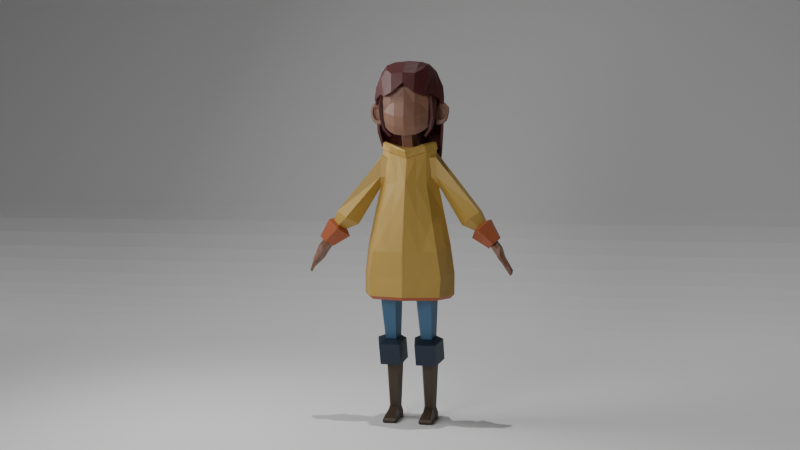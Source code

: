 # Source: girl_low_poly.blend  (saved by Blender 4.3.34; exported with 4.5.12 LTS)
import bpy
from mathutils import Matrix  # noqa: F401  (used for matrix-valued properties, if any)

bpy.ops.wm.read_factory_settings(use_empty=True)
scene = bpy.context.scene
scene.name = 'Scene'

# ---- collections
col_collection = bpy.data.collections.new('Collection'); scene.collection.children.link(col_collection)
col_references = bpy.data.collections.new('References'); scene.collection.children.link(col_references)

# ---- materials (node trees are filled in below, after node groups)
mat_material = bpy.data.materials.new('Material')
mat_material.alpha_threshold = 0.0
mat_material.roughness = 0.5
mat_material.line_color = (0.0, 0.0, 0.0, 1.0)
mat_material_002 = bpy.data.materials.new('Material.002')
mat_material_003 = bpy.data.materials.new('Material.003')
mat_material_004 = bpy.data.materials.new('Material.004')
mat_skin = bpy.data.materials.new('skin')
mat_boots = bpy.data.materials.new('boots')
mat_material_001 = bpy.data.materials.new('Material.001')
mat_hair = bpy.data.materials.new('Hair')

# ---- material node trees
mat_material.use_nodes = True; mat_material.node_tree.nodes.clear()
_N = mat_material.node_tree.nodes; _L = mat_material.node_tree.links
n0 = _N.new('ShaderNodeOutputMaterial'); n0.name = 'Material Output'; n0.location = (300, 300)
n1 = _N.new('ShaderNodeBsdfPrincipled'); n1.name = 'Principled BSDF'; n1.location = (10, 300)
n1.inputs[0].default_value = (0.4851, 0.3095, 0.07227, 1.0)
n1.inputs[3].default_value = 1.45
_L.new(n1.outputs[0], n0.inputs[0])
n0.is_active_output = True
mat_material_002.use_nodes = True; mat_material_002.node_tree.nodes.clear()
_N = mat_material_002.node_tree.nodes; _L = mat_material_002.node_tree.links
n0 = _N.new('ShaderNodeBsdfPrincipled'); n0.name = 'Principled BSDF'; n0.location = (10, 300)
n0.inputs[0].default_value = (0.3813, 0.09531, 0.0331, 1.0)
n1 = _N.new('ShaderNodeOutputMaterial'); n1.name = 'Material Output'; n1.location = (300, 300)
_L.new(n0.outputs[0], n1.inputs[0])
n1.is_active_output = True
mat_material_003.use_nodes = True; mat_material_003.node_tree.nodes.clear()
_N = mat_material_003.node_tree.nodes; _L = mat_material_003.node_tree.links
n0 = _N.new('ShaderNodeBsdfPrincipled'); n0.name = 'Principled BSDF'; n0.location = (10, 300)
n0.inputs[0].default_value = (0.04666, 0.1301, 0.2384, 1.0)
n1 = _N.new('ShaderNodeOutputMaterial'); n1.name = 'Material Output'; n1.location = (300, 300)
_L.new(n0.outputs[0], n1.inputs[0])
n1.is_active_output = True
mat_material_004.use_nodes = True; mat_material_004.node_tree.nodes.clear()
_N = mat_material_004.node_tree.nodes; _L = mat_material_004.node_tree.links
n0 = _N.new('ShaderNodeBsdfPrincipled'); n0.name = 'Principled BSDF'; n0.location = (10, 300)
n0.inputs[0].default_value = (0.006995, 0.02029, 0.04374, 1.0)
n1 = _N.new('ShaderNodeOutputMaterial'); n1.name = 'Material Output'; n1.location = (300, 300)
_L.new(n0.outputs[0], n1.inputs[0])
n1.is_active_output = True
mat_skin.use_nodes = True; mat_skin.node_tree.nodes.clear()
_N = mat_skin.node_tree.nodes; _L = mat_skin.node_tree.links
n0 = _N.new('ShaderNodeBsdfPrincipled'); n0.name = 'Principled BSDF'; n0.location = (10, 300)
n0.inputs[0].default_value = (0.2195, 0.107, 0.06663, 0.0)
n1 = _N.new('ShaderNodeOutputMaterial'); n1.name = 'Material Output'; n1.location = (300, 300)
_L.new(n0.outputs[0], n1.inputs[0])
n1.is_active_output = True
mat_boots.use_nodes = True; mat_boots.node_tree.nodes.clear()
_N = mat_boots.node_tree.nodes; _L = mat_boots.node_tree.links
n0 = _N.new('ShaderNodeBsdfPrincipled'); n0.name = 'Principled BSDF'; n0.location = (10, 300)
n0.inputs[0].default_value = (0.06848, 0.04374, 0.02416, 1.0)
n1 = _N.new('ShaderNodeOutputMaterial'); n1.name = 'Material Output'; n1.location = (300, 300)
_L.new(n0.outputs[0], n1.inputs[0])
n1.is_active_output = True
mat_material_001.use_nodes = True; mat_material_001.node_tree.nodes.clear()
_N = mat_material_001.node_tree.nodes; _L = mat_material_001.node_tree.links
n0 = _N.new('ShaderNodeBsdfPrincipled'); n0.name = 'Principled BSDF'; n0.location = (10, 300)
n1 = _N.new('ShaderNodeOutputMaterial'); n1.name = 'Material Output'; n1.location = (300, 300)
_L.new(n0.outputs[0], n1.inputs[0])
n1.is_active_output = True
mat_hair.use_nodes = True; mat_hair.node_tree.nodes.clear()
_N = mat_hair.node_tree.nodes; _L = mat_hair.node_tree.links
n0 = _N.new('ShaderNodeBsdfPrincipled'); n0.name = 'Principled BSDF'; n0.location = (10, 300)
n0.inputs[0].default_value = (0.08438, 0.016, 0.016, 1.0)
n1 = _N.new('ShaderNodeOutputMaterial'); n1.name = 'Material Output'; n1.location = (300, 300)
_L.new(n0.outputs[0], n1.inputs[0])
n1.is_active_output = True

# ---- world
world_world = bpy.data.worlds.new('World'); scene.world = world_world
world_world.use_nodes = True; world_world.node_tree.nodes.clear()
_N = world_world.node_tree.nodes; _L = world_world.node_tree.links
n0 = _N.new('ShaderNodeOutputWorld'); n0.name = 'World Output'; n0.location = (300, 300)
n1 = _N.new('ShaderNodeBackground'); n1.name = 'Background'; n1.location = (10, 300)
n1.inputs[0].default_value = (0.05088, 0.05088, 0.05088, 1.0)
_L.new(n1.outputs[0], n0.inputs[0])
n0.is_active_output = True
world_world.color = (0.05088, 0.05088, 0.05088)
world_world.sun_shadow_jitter_overblur = 0.0

# ---- cameras
cam_camera = bpy.data.cameras.new('Camera')
cam_camera.clip_end = 100.0
cam_camera.ortho_scale = 7.314

# ---- lights
light_area = bpy.data.lights.new('Area', 'AREA')
light_area.energy = 120.0
light_area.size = 2.32
light_area.size_y = 1.0
light_area_001 = bpy.data.lights.new('Area.001', 'AREA')
light_area_001.energy = 120.0
light_area_001.size = 2.32
light_area_001.size_y = 1.0
light_sun = bpy.data.lights.new('Sun', 'SUN')
light_sun.energy = 1.0

# ---- meshes
me_cube = bpy.data.meshes.new('Cube')
me_cube.from_pydata([(0.5533, 0.4363, 1.0), (0.9238, 0.7423, -0.5934), (0.5712, -0.3612, 1.0), (0.9417, -0.7212, -0.9583), (-0.02306, -0.01231, -2.343), (1.336, 0.02222, -1.606), (1.222, -0.0119, -2.345), (0.9213, 0.7104, -2.342), (0.9392, -0.6592, -2.349), (1.036, 0.8317, -1.515), (1.224, -0.02695, -0.7758), (0.8536, 0.0, 1.0), (1.054, -0.7122, -1.697), (-0.02059, 0.964, -0.5908), (0.0, -0.6579, 1.0), (-0.02059, -1.018, -0.9557), (0.0, 0.6579, 1.0), (-0.02306, 0.9317, -2.339), (-0.02306, -0.9563, -2.346), (-0.02182, -1.009, -1.694), (-0.02182, 1.053, -1.512), (0.5219, 0.3042, 1.883), (0.5385, -0.2447, 1.888), (0.8004, 0.0039, 1.972), (0.0, -0.4489, 1.72), (0.0, 0.4567, 1.72), (0.4463, 0.4564, 2.125), (0.4629, -0.379, 2.13), (0.0, -0.0005982, 1.962), (0.7248, -0.0005983, 2.214), (0.0, -0.6898, 1.962), (0.0, 0.6886, 1.962), (0.4909, 0.4674, 2.079), (0.0, 0.6895, 1.903), (0.5076, -0.3927, 2.085), (0.784, -0.0014, 2.183), (0.0, -0.6883, 1.905), (0.827, 0.002024, 2.008), (0.0, -0.5157, 1.739), (0.5354, 0.3562, 1.91), (0.0, 0.5224, 1.737), (0.5519, -0.294, 1.915), (0.4605, -0.8695, -0.957), (0.2767, 0.5471, 1.0), (0.4581, -0.8077, -2.348), (0.5993, -0.0121, -2.344), (0.516, -0.8607, -1.695), (0.4516, 0.8532, -0.5921), (0.2856, -0.5096, 1.0), (0.4491, 0.821, -2.341), (0.5071, 0.9424, -1.513), (0.261, 0.3804, 1.802), (0.2693, -0.3468, 1.804), (0.2231, 0.5725, 2.044), (0.3624, -0.0005982, 2.088), (0.2314, -0.5344, 2.046), (0.2538, -0.5405, 1.995), (0.2454, 0.5785, 1.991), (0.2677, 0.4393, 1.824), (0.276, -0.4049, 1.827), (0.7386, 0.5893, 0.2033), (0.7564, -0.5412, 0.02085), (1.039, -0.01348, 0.1121), (-0.01029, 0.8109, 0.2046), (-0.01029, -0.8379, 0.02214), (0.3731, -0.6895, 0.0215), (0.3641, 0.7001, 0.204), (0.3219, 0.08639, 2.078), (0.3246, -0.04672, 2.079), (0.3663, 0.01357, 2.092), (0.0, -0.09625, 2.052), (0.0, 0.1234, 2.052), (0.2864, 0.1049, 2.065), (0.2877, -0.07148, 2.065), (0.2248, 0.01487, 2.069), (0.2248, 0.01749, 2.069), (0.2239, 0.01631, 2.069), (0.0, 0.01847, 2.069), (0.0, 0.01414, 2.069), (0.2255, 0.01451, 2.069), (0.2255, 0.01798, 2.069), (1.0, 0.801, -2.217), (1.02, -0.7365, -2.25), (1.333, -0.006065, -2.234), (0.0, -1.054, -2.242), (-0.002704, 1.042, -2.211), (0.4944, -0.9054, -2.245), (0.4793, 0.9315, -2.213)], [], [(87, 81, 7, 49), (62, 11, 2, 61), (66, 43, 0, 60), (45, 6, 8, 44), (43, 16, 25, 51), (81, 83, 6, 7), (83, 82, 8, 6), (10, 3, 12, 5), (60, 0, 11, 62), (47, 1, 9, 50), (42, 15, 19, 46), (86, 84, 18, 44), (49, 7, 6, 45), (1, 10, 5, 9), (65, 48, 14, 64), (11, 0, 21, 23), (57, 33, 31, 53), (35, 32, 26, 29), (2, 11, 23, 22), (48, 2, 22, 52), (53, 31, 28, 54), (54, 28, 30, 55), (56, 34, 27, 55), (34, 35, 29, 27), (41, 37, 35, 34), (59, 41, 34, 56), (37, 39, 32, 35), (58, 40, 33, 57), (51, 25, 40, 58), (23, 21, 39, 37), (52, 22, 41, 59), (22, 23, 37, 41), (24, 52, 59, 38), (21, 51, 58, 39), (39, 58, 57, 32), (38, 59, 56, 36), (36, 56, 55, 30), (29, 54, 55, 27), (26, 53, 54, 29), (14, 48, 52, 24), (32, 57, 53, 26), (61, 2, 48, 65), (17, 49, 45, 4), (82, 86, 44, 8), (3, 42, 46, 12), (13, 47, 50, 20), (0, 43, 51, 21), (4, 45, 44, 18), (63, 16, 43, 66), (85, 87, 49, 17), (13, 63, 66, 47), (3, 61, 65, 42), (42, 65, 64, 15), (1, 60, 62, 10), (47, 66, 60, 1), (10, 62, 61, 3), (30, 55, 73, 70), (29, 27, 68, 69), (27, 55, 73, 68), (31, 53, 72, 71), (26, 29, 69, 67), (26, 53, 72, 67), (71, 72, 79, 78), (70, 73, 80, 77), (69, 68, 75, 76), (68, 73, 80, 75), (67, 69, 76, 74), (67, 72, 79, 74), (20, 50, 87, 85), (12, 46, 86, 82), (46, 19, 84, 86), (5, 12, 82, 83), (9, 5, 83, 81), (50, 9, 81, 87)])
me_cube.polygons.foreach_set('material_index', [1, 0, 0, 0, 0, 1, 1, 0, 0, 0, 0, 1, 0, 0, 0, 0, 0, 0, 0, 0, 0, 0, 0, 0, 0, 0, 0, 0, 0, 0, 0, 0, 0, 0, 0, 0, 0, 0, 0, 0, 0, 0, 0, 1, 0, 0, 0, 0, 0, 1, 0, 0, 0, 0, 0, 0, 0, 0, 0, 0, 0, 0, 0, 0, 0, 0, 0, 0, 0, 0, 0, 0, 0, 0])
_uv = me_cube.uv_layers.new(name='UVMap')
_uv.uv.foreach_set('vector', [0.375, 0.4375, 0.375, 0.5, 0.375, 0.5, 0.375, 0.4375, 0.5, 0.625, 0.625, 0.625, 0.625, 0.75, 0.5, 0.75, 0.5, 0.4375, 0.625, 0.4375, 0.625, 0.5, 0.5, 0.5, 0.3125, 0.625, 0.375, 0.625, 0.375, 0.75, 0.3125, 0.75, 0.625, 0.4375, 0.625, 0.375, 0.625, 0.375, 0.625, 0.4375, 0.375, 0.5, 0.375, 0.625, 0.375, 0.625, 0.375, 0.5, 0.375, 0.625, 0.375, 0.75, 0.375, 0.75, 0.375, 0.625, 0.375, 0.625, 0.375, 0.75, 0.375, 0.75, 0.375, 0.625, 0.5, 0.5, 0.625, 0.5, 0.625, 0.625, 0.5, 0.625, 0.375, 0.4375, 0.375, 0.5, 0.375, 0.5, 0.375, 0.4375, 0.375, 0.8125, 0.375, 0.875, 0.375, 0.875, 0.375, 0.8125, 0.375, 0.8125, 0.375, 0.875, 0.375, 0.875, 0.375, 0.8125, 0.3125, 0.5, 0.375, 0.5, 0.375, 0.625, 0.3125, 0.625, 0.375, 0.5, 0.375, 0.625, 0.375, 0.625, 0.375, 0.5, 0.5, 0.8125, 0.625, 0.8125, 0.625, 0.875, 0.5, 0.875, 0.625, 0.625, 0.625, 0.5, 0.625, 0.5, 0.625, 0.625, 0.625, 0.4375, 0.625, 0.375, 0.625, 0.375, 0.625, 0.4375, 0.625, 0.625, 0.625, 0.5, 0.625, 0.5, 0.625, 0.625, 0.625, 0.75, 0.625, 0.625, 0.625, 0.625, 0.625, 0.75, 0.625, 0.8125, 0.625, 0.75, 0.625, 0.75, 0.625, 0.8125, 0.6875, 0.5, 0.75, 0.5, 0.75, 0.625, 0.6875, 0.625, 0.6875, 0.625, 0.75, 0.625, 0.75, 0.75, 0.6875, 0.75, 0.625, 0.8125, 0.625, 0.75, 0.625, 0.75, 0.625, 0.8125, 0.625, 0.75, 0.625, 0.625, 0.625, 0.625, 0.625, 0.75, 0.625, 0.75, 0.625, 0.625, 0.625, 0.625, 0.625, 0.75, 0.625, 0.8125, 0.625, 0.75, 0.625, 0.75, 0.625, 0.8125, 0.625, 0.625, 0.625, 0.5, 0.625, 0.5, 0.625, 0.625, 0.625, 0.4375, 0.625, 0.375, 0.625, 0.375, 0.625, 0.4375, 0.625, 0.4375, 0.625, 0.375, 0.625, 0.375, 0.625, 0.4375, 0.625, 0.625, 0.625, 0.5, 0.625, 0.5, 0.625, 0.625, 0.625, 0.8125, 0.625, 0.75, 0.625, 0.75, 0.625, 0.8125, 0.625, 0.75, 0.625, 0.625, 0.625, 0.625, 0.625, 0.75, 0.625, 0.875, 0.625, 0.8125, 0.625, 0.8125, 0.625, 0.875, 0.625, 0.5, 0.625, 0.4375, 0.625, 0.4375, 0.625, 0.5, 0.625, 0.5, 0.625, 0.4375, 0.625, 0.4375, 0.625, 0.5, 0.625, 0.875, 0.625, 0.8125, 0.625, 0.8125, 0.625, 0.875, 0.625, 0.875, 0.625, 0.8125, 0.625, 0.8125, 0.625, 0.875, 0.625, 0.625, 0.6875, 0.625, 0.6875, 0.75, 0.625, 0.75, 0.625, 0.5, 0.6875, 0.5, 0.6875, 0.625, 0.625, 0.625, 0.625, 0.875, 0.625, 0.8125, 0.625, 0.8125, 0.625, 0.875, 0.625, 0.5, 0.625, 0.4375, 0.625, 0.4375, 0.625, 0.5, 0.5, 0.75, 0.625, 0.75, 0.625, 0.8125, 0.5, 0.8125, 0.25, 0.5, 0.3125, 0.5, 0.3125, 0.625, 0.25, 0.625, 0.375, 0.75, 0.375, 0.8125, 0.375, 0.8125, 0.375, 0.75, 0.375, 0.75, 0.375, 0.8125, 0.375, 0.8125, 0.375, 0.75, 0.375, 0.375, 0.375, 0.4375, 0.375, 0.4375, 0.375, 0.375, 0.625, 0.5, 0.625, 0.4375, 0.625, 0.4375, 0.625, 0.5, 0.25, 0.625, 0.3125, 0.625, 0.3125, 0.75, 0.25, 0.75, 0.5, 0.375, 0.625, 0.375, 0.625, 0.4375, 0.5, 0.4375, 0.375, 0.375, 0.375, 0.4375, 0.375, 0.4375, 0.375, 0.375, 0.375, 0.375, 0.5, 0.375, 0.5, 0.4375, 0.375, 0.4375, 0.375, 0.75, 0.5, 0.75, 0.5, 0.8125, 0.375, 0.8125, 0.375, 0.8125, 0.5, 0.8125, 0.5, 0.875, 0.375, 0.875, 0.375, 0.5, 0.5, 0.5, 0.5, 0.625, 0.375, 0.625, 0.375, 0.4375, 0.5, 0.4375, 0.5, 0.5, 0.375, 0.5, 0.375, 0.625, 0.5, 0.625, 0.5, 0.75, 0.375, 0.75, 0.75, 0.75, 0.6875, 0.75, 0.6875, 0.75, 0.75, 0.75, 0.625, 0.625, 0.625, 0.75, 0.625, 0.75, 0.625, 0.625, 0.625, 0.75, 0.625, 0.8125, 0.625, 0.8125, 0.625, 0.75, 0.625, 0.375, 0.625, 0.4375, 0.625, 0.4375, 0.625, 0.375, 0.625, 0.5, 0.625, 0.625, 0.625, 0.625, 0.625, 0.5, 0.625, 0.5, 0.6875, 0.5, 0.6875, 0.5, 0.625, 0.5, 0.625, 0.375, 0.625, 0.4375, 0.625, 0.4375, 0.625, 0.375, 0.75, 0.75, 0.6875, 0.75, 0.6875, 0.75, 0.75, 0.75, 0.625, 0.625, 0.625, 0.75, 0.625, 0.75, 0.625, 0.625, 0.625, 0.75, 0.625, 0.8125, 0.625, 0.8125, 0.625, 0.75, 0.625, 0.5, 0.625, 0.625, 0.625, 0.625, 0.625, 0.5, 0.625, 0.5, 0.6875, 0.5, 0.6875, 0.5, 0.625, 0.5, 0.375, 0.375, 0.375, 0.4375, 0.375, 0.4375, 0.375, 0.375, 0.375, 0.75, 0.375, 0.8125, 0.375, 0.8125, 0.375, 0.75, 0.375, 0.8125, 0.375, 0.875, 0.375, 0.875, 0.375, 0.8125, 0.375, 0.625, 0.375, 0.75, 0.375, 0.75, 0.375, 0.625, 0.375, 0.5, 0.375, 0.625, 0.375, 0.625, 0.375, 0.5, 0.375, 0.4375, 0.375, 0.5, 0.375, 0.5, 0.375, 0.4375])
me_cube.materials.append(mat_material)
me_cube.materials.append(mat_material_002)
me_cube.use_mirror_vertex_groups = False
me_cube.update()
me_cylinder = bpy.data.meshes.new('Cylinder')
me_cylinder.from_pydata([(-2.853e-16, 1.462, -2.473), (-7.027e-15, 0.921, 1.394), (0.7453, 0.938, -2.611), (1.021, 0.1892, 1.273), (0.4606, 0.09084, -2.835), (0.6308, -0.9949, 1.079), (-0.4606, 0.09084, -2.835), (-0.6308, -0.9949, 1.079), (-0.7453, 0.938, -2.611), (-1.021, 0.1892, 1.273), (1.197e-07, 1.978, -2.529), (1.366, 0.9283, -2.844), (0.9232, -0.7696, -3.255), (-0.9232, -0.7696, -3.255), (-1.23, 0.9283, -2.836), (1.197e-07, 2.656, -4.443), (1.366, 1.606, -4.758), (0.9232, -0.09163, -5.169), (-0.9232, -0.09163, -5.169), (-1.23, 1.606, -4.751), (1.02e-07, 2.282, -4.653), (0.7792, 1.734, -4.798), (0.4816, 0.8486, -5.032), (-0.4816, 0.8486, -5.032), (-0.7792, 1.734, -4.798), (1.345e-07, 2.361, -9.203), (0.5456, 1.965, -9.214), (0.3372, 1.324, -9.233), (-0.3372, 1.324, -9.233), (-0.5456, 1.965, -9.214), (1.084e-07, 2.346, -10.33), (0.7333, 1.991, -10.31), (0.5463, 1.415, -10.31), (-0.5139, 1.415, -10.32), (-0.7008, 1.991, -10.32), (0.5463, -0.6131, -9.902), (-0.5139, -0.6131, -9.914), (0.5463, -0.6007, -10.32), (-0.5139, -0.6007, -10.33), (-0.5139, 0.7433, -10.33), (-0.5139, 0.07132, -10.33), (-0.455, 0.03259, -9.687), (-0.3961, 0.6782, -9.46), (0.4766, 0.03259, -9.679), (0.4069, 0.6782, -9.456), (0.5463, 0.07132, -10.32), (0.5463, 0.7433, -10.31), (-0.0009303, 2.489, -9.803), (-0.0009275, 2.49, -9.702), (-0.6732, 2.078, -9.705), (-0.6872, 2.08, -9.806), (-0.4566, 1.412, -9.717), (-0.4728, 1.42, -9.817), (0.4902, 1.42, -9.811), (0.4709, 1.412, -9.711), (0.7046, 2.08, -9.799), (0.6875, 2.078, -9.699), (-0.5534, -0.7184, -10.09), (-0.5535, -0.7158, -10.19), (0.5868, -0.7184, -10.08), (0.5869, -0.7158, -10.18), (0.5255, 0.7024, -9.935), (0.5094, 0.6948, -9.835), (0.548, -0.01786, -9.958), (0.5587, -0.01148, -10.06), (-0.489, 0.6948, -9.843), (-0.5025, 0.7023, -9.943), (-0.5303, -0.0116, -10.07), (-0.5213, -0.01788, -9.968)], [], [(0, 1, 3, 2), (2, 3, 5, 4), (4, 5, 7, 6), (6, 7, 9, 8), (8, 9, 1, 0), (2, 4, 12, 11), (8, 0, 10, 14), (0, 2, 11, 10), (4, 6, 13, 12), (6, 8, 14, 13), (12, 13, 18, 17), (10, 11, 16, 15), (13, 14, 19, 18), (11, 12, 17, 16), (14, 10, 15, 19), (18, 19, 24, 23), (16, 17, 22, 21), (19, 15, 20, 24), (17, 18, 23, 22), (15, 16, 21, 20), (24, 20, 25, 29), (22, 23, 28, 27), (20, 21, 26, 25), (23, 24, 29, 28), (21, 22, 27, 26), (25, 26, 56, 48), (63, 43, 35, 59), (29, 25, 48, 49), (52, 33, 39, 66), (32, 53, 61, 46), (41, 68, 57, 36), (43, 41, 36, 35), (45, 64, 60, 37), (40, 45, 37, 38), (33, 32, 46, 39), (39, 46, 45, 40), (55, 53, 32, 31), (42, 65, 68, 41), (27, 28, 42, 44), (44, 42, 41, 43), (28, 51, 65, 42), (66, 39, 40, 67), (26, 27, 54, 56), (62, 44, 43, 63), (60, 58, 38, 37), (46, 61, 64, 45), (67, 40, 38, 58), (54, 27, 44, 62), (52, 50, 34, 33), (28, 29, 49, 51), (35, 36, 57, 59), (50, 47, 30, 34), (66, 67, 68, 65), (52, 66, 65, 51), (62, 63, 64, 61), (54, 62, 61, 53), (63, 59, 60, 64), (58, 60, 59, 57), (53, 55, 56, 54), (50, 52, 51, 49), (55, 47, 48, 56), (67, 58, 57, 68), (47, 50, 49, 48), (47, 55, 31, 30)])
me_cylinder.polygons.foreach_set('material_index', [0, 0, 0, 0, 0, 1, 1, 1, 1, 1, 1, 1, 1, 1, 1, 1, 1, 1, 1, 1, 3, 3, 3, 3, 3, 3, 3, 3, 3, 3, 3, 3, 3, 3, 3, 3, 3, 3, 3, 3, 3, 3, 3, 3, 3, 3, 3, 3, 3, 3, 3, 3, 3, 3, 3, 3, 3, 3, 3, 3, 3, 3, 3, 3])
_uv = me_cylinder.uv_layers.new(name='UVMap')
_uv.uv.foreach_set('vector', [1.0, 0.0, 1.0, 1.0, 0.8, 1.0, 0.8, 0.0, 0.8, 0.0, 0.8, 1.0, 0.6, 1.0, 0.6, 0.0, 0.6, 0.0, 0.6, 1.0, 0.4, 1.0, 0.4, 0.0, 0.4, 0.0, 0.4, 1.0, 0.2, 1.0, 0.2, 0.0, 0.2, 0.0, 0.2, 1.0, 2.98e-08, 1.0, 2.98e-08, 0.0, 0.8, 0.0, 0.6, 0.0, 0.6, 0.0, 0.8, 0.0, 0.2, 0.0, 2.98e-08, 0.0, 2.98e-08, 0.0, 0.2, 0.0, 1.0, 0.0, 0.8, 0.0, 0.8, 0.0, 1.0, 0.0, 0.6, 0.0, 0.4, 0.0, 0.4, 0.0, 0.6, 0.0, 0.4, 0.0, 0.2, 0.0, 0.2, 0.0, 0.4, 0.0, 0.6, 0.0, 0.4, 0.0, 0.4, 0.0, 0.6, 0.0, 1.0, 0.0, 0.8, 0.0, 0.8, 0.0, 1.0, 0.0, 0.4, 0.0, 0.2, 0.0, 0.2, 0.0, 0.4, 0.0, 0.8, 0.0, 0.6, 0.0, 0.6, 0.0, 0.8, 0.0, 0.2, 0.0, 2.98e-08, 0.0, 2.98e-08, 0.0, 0.2, 0.0, 0.4, 0.0, 0.2, 0.0, 0.2, 0.0, 0.4, 0.0, 0.8, 0.0, 0.6, 0.0, 0.6, 0.0, 0.8, 0.0, 0.2, 0.0, 2.98e-08, 0.0, 2.98e-08, 0.0, 0.2, 0.0, 0.6, 0.0, 0.4, 0.0, 0.4, 0.0, 0.6, 0.0, 1.0, 0.0, 0.8, 0.0, 0.8, 0.0, 1.0, 0.0, 0.2, 0.0, 2.98e-08, 0.0, 2.98e-08, 0.0, 0.2, 0.0, 0.6, 0.0, 0.4, 0.0, 0.4, 0.0, 0.6, 0.0, 1.0, 0.0, 0.8, 0.0, 0.8, 0.0, 1.0, 0.0, 0.4, 0.0, 0.2, 0.0, 0.2, 0.0, 0.4, 0.0, 0.8, 0.0, 0.6, 0.0, 0.6, 0.0, 0.8, 0.0, 1.0, 0.0, 0.8, 0.0, 0.8, 0.0, 1.0, 0.0, 0.6, 0.0, 0.6, 0.0, 0.6, 0.0, 0.6, 0.0, 0.2, 0.0, 2.98e-08, 0.0, 2.98e-08, 0.0, 0.2, 0.0, 0.4, 0.0, 0.4, 0.0, 0.4, 0.0, 0.4, 0.0, 0.6, 0.0, 0.6, 0.0, 0.6, 0.0, 0.6, 0.0, 0.4, 0.0, 0.4, 0.0, 0.4, 0.0, 0.4, 0.0, 0.6, 0.0, 0.4, 0.0, 0.4, 0.0, 0.6, 0.0, 0.6, 0.0, 0.6, 0.0, 0.6, 0.0, 0.6, 0.0, 0.0, 0.0, 0.0, 0.0, 0.0, 0.0, 0.0, 0.0, 0.0, 0.0, 0.0, 0.0, 0.0, 0.0, 0.0, 0.0, 0.0, 0.0, 0.0, 0.0, 0.0, 0.0, 0.0, 0.0, 0.8, 0.0, 0.6, 0.0, 0.6, 0.0, 0.8, 0.0, 0.4, 0.0, 0.4, 0.0, 0.4, 0.0, 0.4, 0.0, 0.6, 0.0, 0.4, 0.0, 0.4, 0.0, 0.6, 0.0, 0.6, 0.0, 0.4, 0.0, 0.4, 0.0, 0.6, 0.0, 0.4, 0.0, 0.4, 0.0, 0.4, 0.0, 0.4, 0.0, 0.4, 0.0, 0.4, 0.0, 0.4, 0.0, 0.4, 0.0, 0.8, 0.0, 0.6, 0.0, 0.6, 0.0, 0.8, 0.0, 0.6, 0.0, 0.6, 0.0, 0.6, 0.0, 0.6, 0.0, 0.6, 0.0, 0.4, 0.0, 0.4, 0.0, 0.6, 0.0, 0.6, 0.0, 0.6, 0.0, 0.6, 0.0, 0.6, 0.0, 0.4, 0.0, 0.4, 0.0, 0.4, 0.0, 0.4, 0.0, 0.6, 0.0, 0.6, 0.0, 0.6, 0.0, 0.6, 0.0, 0.4, 0.0, 0.2, 0.0, 0.2, 0.0, 0.4, 0.0, 0.4, 0.0, 0.2, 0.0, 0.2, 0.0, 0.4, 0.0, 0.6, 0.0, 0.4, 0.0, 0.4, 0.0, 0.6, 0.0, 0.2, 0.0, 2.98e-08, 0.0, 2.98e-08, 0.0, 0.2, 0.0, 0.4, 0.0, 0.4, 0.0, 0.4, 0.0, 0.4, 0.0, 0.4, 0.0, 0.4, 0.0, 0.4, 0.0, 0.4, 0.0, 0.6, 0.0, 0.6, 0.0, 0.6, 0.0, 0.6, 0.0, 0.6, 0.0, 0.6, 0.0, 0.6, 0.0, 0.6, 0.0, 0.6, 0.0, 0.6, 0.0, 0.6, 0.0, 0.6, 0.0, 0.4, 0.0, 0.6, 0.0, 0.6, 0.0, 0.4, 0.0, 0.6, 0.0, 0.8, 0.0, 0.8, 0.0, 0.6, 0.0, 0.2, 0.0, 0.4, 0.0, 0.4, 0.0, 0.2, 0.0, 0.8, 0.0, 1.0, 0.0, 1.0, 0.0, 0.8, 0.0, 0.4, 0.0, 0.4, 0.0, 0.4, 0.0, 0.4, 0.0, 2.98e-08, 0.0, 0.2, 0.0, 0.2, 0.0, 2.98e-08, 0.0, 1.0, 0.0, 0.8, 0.0, 0.8, 0.0, 1.0, 0.0])
me_cylinder.materials.append(mat_material_003)
me_cylinder.materials.append(mat_material_004)
me_cylinder.materials.append(mat_skin)
me_cylinder.materials.append(mat_boots)
me_cylinder.update()
me_cylinder_001 = bpy.data.meshes.new('Cylinder.001')
me_cylinder_001.from_pydata([(-0.1499, 1.931, -5.09), (0.5124, 1.267, 0.4058), (0.8817, 1.188, -5.188), (1.217, 0.7456, 1.271), (0.8759, -0.4368, -5.195), (0.9647, -0.06369, 0.9351), (-0.1603, -0.8201, -5.103), (-0.08221, -0.1013, -0.3753), (-1.195, 0.562, -5.032), (-0.5864, 0.6491, -1.243), (0.03903, 1.257, -6.353), (0.6078, 0.8774, -6.309), (0.6048, -0.03196, -6.314), (0.03429, -0.2139, -6.36), (-0.4957, 0.5238, -6.404), (-0.1625, 2.228, -6.35), (1.006, 1.447, -6.261), (0.9995, -0.4205, -6.27), (-0.1722, -0.7941, -6.365), (-1.261, 0.7208, -6.456), (-0.03409, 1.429, -8.099), (0.6624, 0.965, -8.074), (0.6586, -0.1461, -8.079), (-0.04024, -0.3685, -8.107), (-0.6895, 0.5329, -8.136), (0.05092, 0.8764, -8.099), (0.3406, 0.6832, -8.089), (0.339, 0.2211, -8.091), (0.04836, 0.1286, -8.103), (-0.2217, 0.5035, -8.114), (-0.05027, 1.266, -5.996), (0.3968, 0.9669, -5.962), (0.3945, 0.252, -5.966), (-0.05399, 0.109, -6.002), (-0.4706, 0.6889, -6.037), (-0.3978, -0.2371, -8.655), (-0.4218, 0.1196, -7.979), (-0.5452, 1.239, -8.836), (-0.4877, 1.205, -8.057), (0.2302, -0.2598, -8.787), (0.3167, 0.1158, -7.978), (0.2254, 1.213, -8.794), (0.2685, 1.185, -8.034), (-0.7544, 0.2947, -11.15), (-0.5373, 0.953, -10.91), (-0.5427, 0.2594, -11.18), (-0.3265, 0.9132, -10.94), (-0.5, -0.008765, -9.402), (0.0497, -0.1083, -9.423), (-0.109, 1.115, -9.608), (-0.6771, 1.125, -9.613), (-0.4346, -0.4354, -9.149), (-0.1506, -0.4267, -9.144), (-0.2723, -0.4344, -9.452), (-0.4827, -0.4413, -9.448), (-0.504, -0.1157, -10.07), (-0.1352, -0.1821, -10.09), (-0.485, -0.4226, -10.09), (-0.3473, -0.4173, -10.09), (-0.1565, 1.184, -8.811), (-0.1096, 1.186, -8.052), (-0.03558, -0.2742, -8.68), (-0.05295, 0.1236, -7.985), (-0.4332, 0.9287, -10.92), (-0.6429, 0.2799, -11.15), (-0.3887, 1.087, -9.605), (-0.2223, -0.05056, -9.38), (-0.2911, -0.4295, -9.145), (-0.3735, -0.4268, -9.45), (-0.3197, -0.1503, -10.08), (-0.4149, -0.4176, -10.08), (0.05234, 1.198, 0.7385), (0.757, 0.676, 1.603), (0.5047, -0.1333, 1.268), (-0.5422, -0.1709, -0.04259), (-1.046, 0.5794, -0.9098)], [], [(0, 1, 3, 2), (2, 3, 5, 4), (4, 5, 7, 6), (6, 7, 9, 8), (8, 9, 1, 0), (2, 4, 12, 11), (8, 0, 10, 14), (0, 2, 11, 10), (4, 6, 13, 12), (6, 8, 14, 13), (7, 5, 73, 74), (15, 16, 21, 20), (18, 19, 24, 23), (16, 17, 22, 21), (19, 15, 20, 24), (17, 18, 23, 22), (24, 20, 25, 29), (22, 23, 28, 27), (20, 21, 26, 25), (23, 24, 29, 28), (21, 22, 27, 26), (15, 19, 34, 30), (18, 17, 32, 33), (16, 15, 30, 31), (19, 18, 33, 34), (17, 16, 31, 32), (35, 36, 38, 37), (59, 60, 42, 41), (41, 42, 40, 39), (61, 62, 36, 35), (60, 38, 36, 62), (66, 64, 45, 48), (49, 48, 45, 46), (65, 63, 44, 50), (63, 46, 45, 64), (41, 39, 48, 49), (35, 37, 50, 47), (59, 41, 49, 65), (61, 35, 51, 67), (67, 51, 54, 68), (48, 39, 52, 53), (35, 47, 54, 51), (54, 47, 55, 57), (69, 56, 58, 70), (68, 54, 57, 70), (66, 48, 56, 69), (48, 53, 58, 56), (44, 43, 47, 50), (47, 66, 69, 55), (53, 68, 70, 58), (55, 69, 70, 57), (52, 67, 68, 53), (39, 61, 67, 52), (37, 59, 65, 50), (44, 63, 64, 43), (49, 46, 63, 65), (47, 43, 64, 66), (42, 60, 62, 40), (39, 40, 62, 61), (37, 38, 60, 59), (71, 75, 72), (3, 1, 71, 72), (9, 7, 74, 75), (5, 3, 72, 73), (9, 3, 72, 75), (1, 9, 75, 71), (71, 75, 74, 73, 72)])
me_cylinder_001.polygons.foreach_set('material_index', [0, 0, 0, 0, 0, 0, 0, 0, 0, 0, 0, 1, 1, 1, 1, 1, 1, 1, 1, 1, 1, 1, 1, 1, 1, 1, 2, 2, 2, 2, 2, 2, 2, 2, 2, 2, 2, 2, 2, 2, 2, 2, 2, 2, 2, 2, 2, 2, 2, 2, 2, 2, 2, 2, 2, 2, 2, 2, 2, 2, 0, 0, 0, 0, 0, 0, 0])
_uv = me_cylinder_001.uv_layers.new(name='UVMap')
_uv.uv.foreach_set('vector', [1.0, 0.0, 1.0, 1.0, 0.8, 1.0, 0.8, 0.0, 0.8, 0.0, 0.8, 1.0, 0.6, 1.0, 0.6, 0.0, 0.6, 0.0, 0.6, 1.0, 0.4, 1.0, 0.4, 0.0, 0.4, 0.0, 0.4, 1.0, 0.2, 1.0, 0.2, 0.0, 0.2, 0.0, 0.2, 1.0, 2.98e-08, 1.0, 2.98e-08, 0.0, 0.8, 0.0, 0.6, 0.0, 0.6, 0.0, 0.8, 0.0, 0.2, 0.0, 2.98e-08, 0.0, 2.98e-08, 0.0, 0.2, 0.0, 1.0, 0.0, 0.8, 0.0, 0.8, 0.0, 1.0, 0.0, 0.6, 0.0, 0.4, 0.0, 0.4, 0.0, 0.6, 0.0, 0.4, 0.0, 0.2, 0.0, 0.2, 0.0, 0.4, 0.0, 0.4, 1.0, 0.6, 1.0, 0.6, 1.0, 0.4, 1.0, 0.0, 0.0, 0.0, 0.0, 0.0, 0.0, 0.0, 0.0, 0.0, 0.0, 0.0, 0.0, 0.0, 0.0, 0.0, 0.0, 0.0, 0.0, 0.0, 0.0, 0.0, 0.0, 0.0, 0.0, 0.0, 0.0, 0.0, 0.0, 0.0, 0.0, 0.0, 0.0, 0.0, 0.0, 0.0, 0.0, 0.0, 0.0, 0.0, 0.0, 0.0, 0.0, 0.0, 0.0, 0.0, 0.0, 0.0, 0.0, 0.0, 0.0, 0.0, 0.0, 0.0, 0.0, 0.0, 0.0, 0.0, 0.0, 0.0, 0.0, 0.0, 0.0, 0.0, 0.0, 0.0, 0.0, 0.0, 0.0, 0.0, 0.0, 0.0, 0.0, 0.0, 0.0, 0.0, 0.0, 0.0, 0.0, 0.0, 0.0, 0.0, 0.0, 0.0, 0.0, 0.0, 0.0, 0.0, 0.0, 0.0, 0.0, 0.0, 0.0, 0.0, 0.0, 0.0, 0.0, 0.0, 0.0, 0.0, 0.0, 0.0, 0.0, 0.0, 0.0, 0.0, 0.0, 0.0, 0.0, 0.0, 0.0, 0.0, 0.0, 0.0, 0.0, 0.0, 0.0, 0.0, 0.0, 0.0, 0.0, 0.375, 0.0, 0.625, 0.0, 0.625, 0.25, 0.375, 0.25, 0.375, 0.375, 0.625, 0.375, 0.625, 0.5, 0.375, 0.5, 0.375, 0.5, 0.625, 0.5, 0.625, 0.75, 0.375, 0.75, 0.375, 0.875, 0.625, 0.875, 0.625, 1.0, 0.375, 1.0, 0.75, 0.5, 0.875, 0.5, 0.875, 0.75, 0.75, 0.75, 0.375, 0.875, 0.375, 0.875, 0.375, 0.75, 0.375, 0.75, 0.375, 0.5, 0.375, 0.75, 0.375, 0.75, 0.375, 0.5, 0.375, 0.375, 0.375, 0.375, 0.375, 0.25, 0.375, 0.25, 0.25, 0.5, 0.375, 0.5, 0.375, 0.75, 0.25, 0.75, 0.375, 0.5, 0.375, 0.75, 0.375, 0.75, 0.375, 0.5, 0.375, 0.0, 0.375, 0.25, 0.375, 0.25, 0.375, 0.0, 0.375, 0.375, 0.375, 0.5, 0.375, 0.5, 0.375, 0.375, 0.375, 0.875, 0.375, 1.0, 0.375, 1.0, 0.375, 0.875, 0.375, 0.875, 0.375, 1.0, 0.375, 1.0, 0.375, 0.875, 0.375, 0.75, 0.375, 0.75, 0.375, 0.75, 0.375, 0.75, 0.375, 0.0, 0.375, 0.0, 0.375, 0.0, 0.375, 0.0, 0.375, 0.0, 0.375, 0.0, 0.375, 0.0, 0.375, 0.0, 0.375, 0.875, 0.375, 0.75, 0.375, 0.75, 0.375, 0.875, 0.375, 0.875, 0.375, 1.0, 0.375, 1.0, 0.375, 0.875, 0.375, 0.875, 0.375, 0.75, 0.375, 0.75, 0.375, 0.875, 0.375, 0.75, 0.375, 0.75, 0.375, 0.75, 0.375, 0.75, 0.375, 0.25, 0.375, 0.0, 0.375, 0.0, 0.375, 0.25, 0.375, 1.0, 0.375, 0.875, 0.375, 0.875, 0.375, 1.0, 0.375, 0.75, 0.375, 0.875, 0.375, 0.875, 0.375, 0.75, 0.375, 1.0, 0.375, 0.875, 0.375, 0.875, 0.375, 1.0, 0.375, 0.75, 0.375, 0.875, 0.375, 0.875, 0.375, 0.75, 0.375, 0.75, 0.375, 0.875, 0.375, 0.875, 0.375, 0.75, 0.375, 0.25, 0.375, 0.375, 0.375, 0.375, 0.375, 0.25, 0.125, 0.5, 0.25, 0.5, 0.25, 0.75, 0.125, 0.75, 0.375, 0.5, 0.375, 0.5, 0.375, 0.375, 0.375, 0.375, 0.375, 1.0, 0.375, 1.0, 0.375, 0.875, 0.375, 0.875, 0.625, 0.5, 0.75, 0.5, 0.75, 0.75, 0.625, 0.75, 0.375, 0.75, 0.625, 0.75, 0.625, 0.875, 0.375, 0.875, 0.375, 0.25, 0.625, 0.25, 0.625, 0.375, 0.375, 0.375, 2.98e-08, 1.0, 0.2, 1.0, 0.8, 1.0, 0.8, 1.0, 1.0, 1.0, 1.0, 1.0, 0.8, 1.0, 0.2, 1.0, 0.4, 1.0, 0.4, 1.0, 0.2, 1.0, 0.6, 1.0, 0.8, 1.0, 0.8, 1.0, 0.6, 1.0, 0.0, 0.0, 0.0, 0.0, 0.0, 0.0, 0.0, 0.0, 2.98e-08, 1.0, 0.2, 1.0, 0.2, 1.0, 2.98e-08, 1.0, 2.98e-08, 1.0, 0.2, 1.0, 0.4, 1.0, 0.6, 1.0, 0.8, 1.0])
me_cylinder_001.materials.append(mat_material)
me_cylinder_001.materials.append(mat_material_002)
me_cylinder_001.materials.append(mat_skin)
me_cylinder_001.update()
me_cube_002 = bpy.data.meshes.new('Cube.002')
me_cube_002.from_pydata([(0.4478, -0.1054, -0.8181), (0.3993, -0.7389, 0.9903), (0.7434, -0.5582, -0.8102), (0.6579, -0.756, 0.5395), (0.7588, 0.4443, -0.4552), (0.757, 0.4655, 0.5362), (0.3472, -0.9956, -0.4345), (0.3845, -0.9461, 0.5347), (0.7976, 0.5591, -0.06424), (0.7857, -0.6715, -0.282), (0.435, 0.5827, -0.4964), (0.4634, -0.131, 1.21), (0.7493, -0.5876, 0.905), (0.6727, 0.3343, 0.8315), (0.3719, 0.471, 0.954), (0.4373, 0.8595, -0.01634), (0.8595, -0.1152, -0.6227), (0.9665, -0.1164, 0.6144), (0.9766, -0.1053, -0.1143), (0.3756, -0.7437, -1.055), (0.4, 0.7421, 0.596), (0.8368, -0.1292, 0.9789), (0.0, 0.6059, -0.4891), (0.0, 0.7963, 0.6646), (0.0, -0.8113, -1.111), (0.0, -1.009, 0.5283), (0.0, -1.083, -0.4853), (0.0, 0.9147, 0.02137), (0.0, 0.5259, 1.016), (0.0, -0.8033, 0.9986), (0.0, -0.125, 1.275), (0.0, -0.1064, -0.8729), (0.7794, 0.5143, -0.2944), (0.7659, -0.6373, -0.5684), (0.4339, 0.7611, -0.278), (0.3566, -0.9416, -0.786), (0.9409, -0.1143, -0.3889), (0.0, 0.8068, -0.2545), (0.0, -1.024, -0.8564), (0.4268, 0.845, 0.2706), (0.7975, 0.5367, 0.2186), (0.804, -0.6801, 0.05386), (0.3509, -0.9142, 0.02554), (0.9975, -0.1079, 0.22), (0.0, -1.018, -0.000122), (0.0, 0.9081, 0.3238), (0.5827, 0.6501, 0.5597), (0.5618, -0.6646, -0.9623), (0.6245, 0.7639, -0.03987), (0.5332, 0.4116, 0.9015), (0.609, -0.6148, 1.038), (0.5476, -0.8727, -0.3768), (0.6633, -0.133, 1.14), (0.6571, -0.1091, -0.7549), (0.6123, 0.5302, -0.4841), (0.5462, -0.8324, -0.6998), (0.6133, 0.6836, -0.285), (0.5746, -0.7921, -0.0508), (0.6178, 0.7456, 0.2411), (0.4142, -0.4393, -0.9851), (0.9083, -0.4111, 0.5823), (0.4435, -0.4388, 1.154), (0.9168, -0.3998, -0.1903), (0.8133, -0.3773, 0.9565), (0.8126, -0.3621, -0.7318), (0.0, -0.4688, 1.209), (0.0, -0.4775, -1.052), (0.8848, -0.3879, -0.4705), (0.9427, -0.4084, 0.1429), (0.6429, -0.4043, 1.103), (0.6139, -0.4022, -0.9018), (0.8196, 0.185, -0.531), (0.4458, 0.2533, -0.6582), (0.4161, 0.1696, 1.13), (0.8867, 0.1838, 0.5768), (0.9143, 0.2329, -0.08461), (0.7578, 0.1212, 0.9158), (0.0, 0.2724, -0.6823), (0.0, 0.2059, 1.204), (0.8854, 0.2082, -0.3351), (0.9245, 0.2218, 0.2258), (0.6402, 0.2236, -0.6228), (0.5952, 0.1403, 1.063)], [], [(77, 72, 0, 31), (58, 46, 5, 40), (68, 60, 3, 41), (70, 64, 2, 47), (74, 5, 13, 76), (67, 62, 9, 33), (56, 48, 8, 32), (66, 59, 19, 24), (55, 51, 6, 35), (45, 23, 20, 39), (7, 3, 12, 50, 1), (69, 61, 1, 50), (82, 73, 11, 52), (41, 3, 7, 42, 57), (79, 75, 18, 36), (60, 17, 21, 63), (81, 71, 16, 53), (80, 74, 17, 43), (25, 7, 1, 29), (73, 78, 30, 11), (20, 23, 28, 14), (61, 65, 29, 1), (37, 27, 15, 34), (35, 6, 26, 38), (42, 7, 25, 44), (46, 20, 14, 49), (19, 35, 38, 24), (22, 37, 34, 10), (71, 79, 36, 16), (47, 55, 35, 19), (54, 56, 32, 4), (64, 67, 33, 2), (6, 42, 44, 26), (75, 80, 43, 18), (51, 57, 42, 6), (27, 45, 39, 15), (62, 68, 41, 9), (48, 58, 40, 8), (3, 25, 7), (15, 39, 58, 48), (9, 41, 57, 51), (10, 34, 56, 54), (2, 33, 55, 47), (5, 46, 49, 13), (72, 81, 53, 0), (76, 82, 52, 21), (63, 69, 50, 12), (33, 9, 51, 55), (34, 15, 48, 56), (59, 70, 47, 19), (39, 20, 46, 58), (0, 53, 70, 59), (21, 52, 69, 63), (18, 43, 68, 62), (16, 36, 67, 64), (11, 30, 65, 61), (3, 60, 63, 12), (52, 11, 61, 69), (31, 0, 59, 66), (36, 18, 62, 67), (53, 16, 64, 70), (43, 17, 60, 68), (13, 49, 82, 76), (10, 54, 81, 72), (8, 40, 80, 75), (4, 32, 79, 71), (14, 28, 78, 73), (40, 5, 74, 80), (54, 4, 71, 81), (32, 8, 75, 79), (49, 14, 73, 82), (17, 74, 76, 21), (22, 10, 72, 77)])
_uv = me_cube_002.uv_layers.new(name='UVMap')
_uv.uv.foreach_set('vector', [0.25, 0.5625, 0.3125, 0.5625, 0.3125, 0.625, 0.25, 0.625, 0.5625, 0.4511, 0.625, 0.4511, 0.625, 0.5, 0.5625, 0.5, 0.5625, 0.6875, 0.625, 0.6875, 0.625, 0.75, 0.5625, 0.75, 0.3261, 0.6875, 0.375, 0.6875, 0.375, 0.75, 0.3261, 0.75, 0.625, 0.5625, 0.625, 0.5, 0.625, 0.5, 0.625, 0.5625, 0.4375, 0.6875, 0.5, 0.6875, 0.5, 0.75, 0.4375, 0.75, 0.4375, 0.4511, 0.5, 0.4511, 0.5, 0.5, 0.4375, 0.5, 0.25, 0.6875, 0.3125, 0.6875, 0.3125, 0.75, 0.25, 0.75, 0.4375, 0.7989, 0.5, 0.7989, 0.5, 0.8125, 0.4375, 0.8125, 0.5625, 0.375, 0.625, 0.375, 0.625, 0.4375, 0.5625, 0.4375, 0.625, 0.8125, 0.625, 0.75, 0.625, 0.75, 0.625, 0.7989, 0.625, 0.8125, 0.6739, 0.6875, 0.6875, 0.6875, 0.6875, 0.75, 0.6739, 0.75, 0.6739, 0.5625, 0.6875, 0.5625, 0.6875, 0.625, 0.6739, 0.625, 0.5625, 0.75, 0.625, 0.75, 0.625, 0.8125, 0.5625, 0.8125, 0.5625, 0.7989, 0.4375, 0.5625, 0.5, 0.5625, 0.5, 0.625, 0.4375, 0.625, 0.625, 0.6875, 0.625, 0.625, 0.625, 0.625, 0.625, 0.6875, 0.3261, 0.5625, 0.375, 0.5625, 0.375, 0.625, 0.3261, 0.625, 0.5625, 0.5625, 0.625, 0.5625, 0.625, 0.625, 0.5625, 0.625, 0.625, 0.875, 0.625, 0.8125, 0.625, 0.8125, 0.625, 0.875, 0.6875, 0.5625, 0.75, 0.5625, 0.75, 0.625, 0.6875, 0.625, 0.625, 0.4375, 0.625, 0.375, 0.625, 0.375, 0.625, 0.4375, 0.6875, 0.6875, 0.75, 0.6875, 0.75, 0.75, 0.6875, 0.75, 0.4375, 0.375, 0.5, 0.375, 0.5, 0.4375, 0.4375, 0.4375, 0.4375, 0.8125, 0.5, 0.8125, 0.5, 0.875, 0.4375, 0.875, 0.5625, 0.8125, 0.625, 0.8125, 0.625, 0.875, 0.5625, 0.875, 0.625, 0.4511, 0.625, 0.4375, 0.625, 0.4375, 0.625, 0.4511, 0.375, 0.8125, 0.4375, 0.8125, 0.4375, 0.875, 0.375, 0.875, 0.375, 0.375, 0.4375, 0.375, 0.4375, 0.4375, 0.375, 0.4375, 0.375, 0.5625, 0.4375, 0.5625, 0.4375, 0.625, 0.375, 0.625, 0.375, 0.7989, 0.4375, 0.7989, 0.4375, 0.8125, 0.375, 0.8125, 0.375, 0.4511, 0.4375, 0.4511, 0.4375, 0.5, 0.375, 0.5, 0.375, 0.6875, 0.4375, 0.6875, 0.4375, 0.75, 0.375, 0.75, 0.5, 0.8125, 0.5625, 0.8125, 0.5625, 0.875, 0.5, 0.875, 0.5, 0.5625, 0.5625, 0.5625, 0.5625, 0.625, 0.5, 0.625, 0.5, 0.7989, 0.5625, 0.7989, 0.5625, 0.8125, 0.5, 0.8125, 0.5, 0.375, 0.5625, 0.375, 0.5625, 0.4375, 0.5, 0.4375, 0.5, 0.6875, 0.5625, 0.6875, 0.5625, 0.75, 0.5, 0.75, 0.5, 0.4511, 0.5625, 0.4511, 0.5625, 0.5, 0.5, 0.5, 0.625, 0.75, 0.625, 0.875, 0.625, 0.8125, 0.5, 0.4375, 0.5625, 0.4375, 0.5625, 0.4511, 0.5, 0.4511, 0.5, 0.75, 0.5625, 0.75, 0.5625, 0.7989, 0.5, 0.7989, 0.375, 0.4375, 0.4375, 0.4375, 0.4375, 0.4511, 0.375, 0.4511, 0.375, 0.75, 0.4375, 0.75, 0.4375, 0.7989, 0.375, 0.7989, 0.625, 0.5, 0.625, 0.4511, 0.625, 0.4511, 0.625, 0.5, 0.3125, 0.5625, 0.3261, 0.5625, 0.3261, 0.625, 0.3125, 0.625, 0.625, 0.5625, 0.6739, 0.5625, 0.6739, 0.625, 0.625, 0.625, 0.625, 0.6875, 0.6739, 0.6875, 0.6739, 0.75, 0.625, 0.75, 0.4375, 0.75, 0.5, 0.75, 0.5, 0.7989, 0.4375, 0.7989, 0.4375, 0.4375, 0.5, 0.4375, 0.5, 0.4511, 0.4375, 0.4511, 0.3125, 0.6875, 0.3261, 0.6875, 0.3261, 0.75, 0.3125, 0.75, 0.5625, 0.4375, 0.625, 0.4375, 0.625, 0.4511, 0.5625, 0.4511, 0.3125, 0.625, 0.3261, 0.625, 0.3261, 0.6875, 0.3125, 0.6875, 0.625, 0.625, 0.6739, 0.625, 0.6739, 0.6875, 0.625, 0.6875, 0.5, 0.625, 0.5625, 0.625, 0.5625, 0.6875, 0.5, 0.6875, 0.375, 0.625, 0.4375, 0.625, 0.4375, 0.6875, 0.375, 0.6875, 0.6875, 0.625, 0.75, 0.625, 0.75, 0.6875, 0.6875, 0.6875, 0.625, 0.75, 0.625, 0.6875, 0.625, 0.6875, 0.625, 0.75, 0.6739, 0.625, 0.6875, 0.625, 0.6875, 0.6875, 0.6739, 0.6875, 0.25, 0.625, 0.3125, 0.625, 0.3125, 0.6875, 0.25, 0.6875, 0.4375, 0.625, 0.5, 0.625, 0.5, 0.6875, 0.4375, 0.6875, 0.3261, 0.625, 0.375, 0.625, 0.375, 0.6875, 0.3261, 0.6875, 0.5625, 0.625, 0.625, 0.625, 0.625, 0.6875, 0.5625, 0.6875, 0.625, 0.5, 0.6739, 0.5, 0.6739, 0.5625, 0.625, 0.5625, 0.3125, 0.5, 0.3261, 0.5, 0.3261, 0.5625, 0.3125, 0.5625, 0.5, 0.5, 0.5625, 0.5, 0.5625, 0.5625, 0.5, 0.5625, 0.375, 0.5, 0.4375, 0.5, 0.4375, 0.5625, 0.375, 0.5625, 0.6875, 0.5, 0.75, 0.5, 0.75, 0.5625, 0.6875, 0.5625, 0.5625, 0.5, 0.625, 0.5, 0.625, 0.5625, 0.5625, 0.5625, 0.3261, 0.5, 0.375, 0.5, 0.375, 0.5625, 0.3261, 0.5625, 0.4375, 0.5, 0.5, 0.5, 0.5, 0.5625, 0.4375, 0.5625, 0.6739, 0.5, 0.6875, 0.5, 0.6875, 0.5625, 0.6739, 0.5625, 0.625, 0.625, 0.625, 0.5625, 0.625, 0.5625, 0.625, 0.625, 0.25, 0.5, 0.3125, 0.5, 0.3125, 0.5625, 0.25, 0.5625])
me_cube_002.materials.append(mat_skin)
me_cube_002.update()
me_cylinder_002 = bpy.data.meshes.new('Cylinder.002')
me_cylinder_002.from_pydata([(0.02311, 1.238, -2.028), (-5.584e-11, -0.1296, 1.756), (0.8602, 0.6302, -2.028), (0.9582, -0.7905, 1.537), (0.5405, -0.3539, -2.028), (0.5922, -1.86, 1.183), (-0.4943, -0.3539, -2.028), (-0.5922, -1.86, 1.183), (-0.814, 0.6302, -2.028), (-0.9582, -0.7905, 1.537)], [], [(0, 1, 3, 2), (2, 3, 5, 4), (4, 5, 7, 6), (6, 7, 9, 8), (8, 9, 1, 0)])
_uv = me_cylinder_002.uv_layers.new(name='UVMap')
_uv.uv.foreach_set('vector', [1.0, 0.0, 1.0, 1.0, 0.8, 1.0, 0.8, 0.0, 0.8, 0.0, 0.8, 1.0, 0.6, 1.0, 0.6, 0.0, 0.6, 0.0, 0.6, 1.0, 0.4, 1.0, 0.4, 0.0, 0.4, 0.0, 0.4, 1.0, 0.2, 1.0, 0.2, 0.0, 0.2, 0.0, 0.2, 1.0, 2.98e-08, 1.0, 2.98e-08, 0.0])
me_cylinder_002.materials.append(mat_skin)
me_cylinder_002.update()
me_cube_003 = bpy.data.meshes.new('Cube.003')
me_cube_003.from_pydata([(-0.5487, -0.5971, -1.215), (-0.3757, -0.1922, 1.245), (-0.5681, -0.1624, -1.423), (-0.3707, 0.1925, 1.143), (0.6655, -0.5078, -0.7438), (0.8557, -0.2452, 0.9569), (0.6955, -0.08007, -0.9494), (0.9424, 0.1401, 0.77), (0.3319, -0.07623, -1.24), (-0.1389, -0.1091, -1.427), (0.07942, 0.2106, 1.189), (0.5732, 0.1889, 1.036), (-0.1299, -0.5914, -1.292), (0.3081, -0.5545, -1.114), (0.5004, -0.2099, 1.33), (0.06771, -0.1865, 1.435), (-0.6162, -0.4733, -0.5989), (-0.5698, -0.3182, 0.4348), (-0.5181, 0.1134, 0.292), (-0.5756, -0.02145, -0.7896), (0.9794, 0.1013, 0.1503), (0.8683, 0.02093, -0.464), (0.9496, -0.328, 0.3556), (0.8735, -0.4228, -0.2301), (0.4343, -0.2742, -0.4606), (0.504, -0.2117, -0.2075), (-0.1117, -0.1031, 0.5737), (-0.169, -0.154, 0.1446), (-0.01593, 0.2001, 0.2442), (-0.09285, 0.08783, -0.7631), (0.5434, 0.1953, 0.1828), (0.4399, 0.103, -0.6415), (-0.3466, -0.3795, 0.3265), (-0.2187, -0.2856, 0.8961), (0.6589, -0.4555, -0.1359), (0.5192, -0.519, -0.4986), (0.2682, -0.5514, -0.7571), (0.09599, -0.2836, 1.022), (-0.3364, -0.5843, -0.8321), (-0.03726, -0.5777, -0.8815), (0.6441, -0.3238, 0.7095), (0.3924, -0.2999, 0.9614), (-0.3779, -0.4917, -0.4024), (0.706, -0.3859, 0.2779), (0.2546, -0.273, -0.6035), (0.1119, -0.0926, 0.5908), (-0.1973, -0.3205, -0.7025), (0.02351, -0.2911, -0.6951), (0.5249, -0.1295, 0.4436), (0.3413, -0.1033, 0.5495), (0.2952, -0.1675, -0.2951), (0.05296, -0.1761, -0.3602), (-0.1935, -0.2361, -0.3849), (0.5407, -0.1582, 0.116), (0.3273, -0.108, 0.1062), (0.08204, -0.1066, 0.1102)], [], [(17, 1, 3, 18), (30, 11, 7, 20), (20, 7, 5, 22), (0, 12, 39, 38), (8, 6, 4, 13), (10, 3, 1, 15), (7, 11, 14, 5), (11, 10, 15, 14), (2, 9, 12, 0), (9, 8, 13, 12), (4, 23, 34, 35), (14, 15, 37, 41), (18, 3, 10, 28), (28, 10, 11, 30), (9, 29, 31, 8), (29, 28, 30, 31), (2, 19, 29, 9), (19, 18, 28, 29), (17, 16, 42, 32), (5, 14, 41, 40), (1, 17, 32, 33), (23, 22, 43, 34), (15, 1, 33, 37), (16, 0, 38, 42), (6, 21, 23, 4), (21, 20, 22, 23), (8, 31, 21, 6), (31, 30, 20, 21), (0, 16, 19, 2), (16, 17, 18, 19), (38, 39, 47, 46), (41, 37, 45, 49), (33, 32, 27, 26), (42, 38, 46, 52), (37, 33, 26, 45), (34, 43, 53, 25), (40, 41, 49, 48), (36, 35, 24, 44), (43, 40, 48, 53), (13, 4, 35, 36), (22, 5, 40, 43), (12, 13, 36, 39), (55, 45, 26, 27), (53, 48, 49, 54), (54, 49, 45, 55), (44, 50, 51, 47), (50, 54, 55, 51), (24, 25, 50, 44), (25, 53, 54, 50), (47, 51, 52, 46), (51, 55, 27, 52), (32, 42, 52, 27), (35, 34, 25, 24), (39, 36, 44, 47)])
_uv = me_cube_003.uv_layers.new(name='UVMap')
_uv.uv.foreach_set('vector', [0.5417, 0.0, 0.625, 0.0, 0.625, 0.25, 0.5417, 0.25, 0.5417, 0.4167, 0.625, 0.4167, 0.625, 0.5, 0.5417, 0.5, 0.5417, 0.5, 0.625, 0.5, 0.625, 0.75, 0.5417, 0.75, 0.125, 0.75, 0.2083, 0.75, 0.2083, 0.75, 0.125, 0.75, 0.2917, 0.5, 0.375, 0.5, 0.375, 0.75, 0.2917, 0.75, 0.7917, 0.5, 0.875, 0.5, 0.875, 0.75, 0.7917, 0.75, 0.625, 0.5, 0.7083, 0.5, 0.7083, 0.75, 0.625, 0.75, 0.7083, 0.5, 0.7917, 0.5, 0.7917, 0.75, 0.7083, 0.75, 0.125, 0.5, 0.2083, 0.5, 0.2083, 0.75, 0.125, 0.75, 0.2083, 0.5, 0.2917, 0.5, 0.2917, 0.75, 0.2083, 0.75, 0.375, 0.75, 0.4583, 0.75, 0.4583, 0.75, 0.375, 0.75, 0.7083, 0.75, 0.7917, 0.75, 0.7917, 0.75, 0.7083, 0.75, 0.5417, 0.25, 0.625, 0.25, 0.625, 0.3333, 0.5417, 0.3333, 0.5417, 0.3333, 0.625, 0.3333, 0.625, 0.4167, 0.5417, 0.4167, 0.375, 0.3333, 0.4583, 0.3333, 0.4583, 0.4167, 0.375, 0.4167, 0.4583, 0.3333, 0.5417, 0.3333, 0.5417, 0.4167, 0.4583, 0.4167, 0.375, 0.25, 0.4583, 0.25, 0.4583, 0.3333, 0.375, 0.3333, 0.4583, 0.25, 0.5417, 0.25, 0.5417, 0.3333, 0.4583, 0.3333, 0.5417, 0.0, 0.4583, 0.0, 0.4583, 0.0, 0.5417, 0.0, 0.625, 0.75, 0.7083, 0.75, 0.7083, 0.75, 0.625, 0.75, 0.625, 0.0, 0.5417, 0.0, 0.5417, 0.0, 0.625, 0.0, 0.4583, 0.75, 0.5417, 0.75, 0.5417, 0.75, 0.4583, 0.75, 0.7917, 0.75, 0.875, 0.75, 0.875, 0.75, 0.7917, 0.75, 0.4583, 0.0, 0.375, 0.0, 0.375, 0.0, 0.4583, 0.0, 0.375, 0.5, 0.4583, 0.5, 0.4583, 0.75, 0.375, 0.75, 0.4583, 0.5, 0.5417, 0.5, 0.5417, 0.75, 0.4583, 0.75, 0.375, 0.4167, 0.4583, 0.4167, 0.4583, 0.5, 0.375, 0.5, 0.4583, 0.4167, 0.5417, 0.4167, 0.5417, 0.5, 0.4583, 0.5, 0.375, 0.0, 0.4583, 0.0, 0.4583, 0.25, 0.375, 0.25, 0.4583, 0.0, 0.5417, 0.0, 0.5417, 0.25, 0.4583, 0.25, 0.125, 0.75, 0.2083, 0.75, 0.2083, 0.75, 0.125, 0.75, 0.7083, 0.75, 0.7917, 0.75, 0.7917, 0.75, 0.7083, 0.75, 0.625, 0.0, 0.5417, 0.0, 0.5417, 0.0, 0.625, 0.0, 0.4583, 0.0, 0.375, 0.0, 0.375, 0.0, 0.4583, 0.0, 0.7917, 0.75, 0.875, 0.75, 0.875, 0.75, 0.7917, 0.75, 0.4583, 0.75, 0.5417, 0.75, 0.5417, 0.75, 0.4583, 0.75, 0.625, 0.75, 0.7083, 0.75, 0.7083, 0.75, 0.625, 0.75, 0.2917, 0.75, 0.375, 0.75, 0.375, 0.75, 0.2917, 0.75, 0.5417, 0.75, 0.625, 0.75, 0.625, 0.75, 0.5417, 0.75, 0.2917, 0.75, 0.375, 0.75, 0.375, 0.75, 0.2917, 0.75, 0.5417, 0.75, 0.625, 0.75, 0.625, 0.75, 0.5417, 0.75, 0.2083, 0.75, 0.2917, 0.75, 0.2917, 0.75, 0.2083, 0.75, 0.5417, 0.9167, 0.625, 0.9167, 0.625, 1.0, 0.5417, 1.0, 0.5417, 0.75, 0.625, 0.75, 0.625, 0.8333, 0.5417, 0.8333, 0.5417, 0.8333, 0.625, 0.8333, 0.625, 0.9167, 0.5417, 0.9167, 0.375, 0.8333, 0.4583, 0.8333, 0.4583, 0.9167, 0.375, 0.9167, 0.4583, 0.8333, 0.5417, 0.8333, 0.5417, 0.9167, 0.4583, 0.9167, 0.375, 0.75, 0.4583, 0.75, 0.4583, 0.8333, 0.375, 0.8333, 0.4583, 0.75, 0.5417, 0.75, 0.5417, 0.8333, 0.4583, 0.8333, 0.375, 0.9167, 0.4583, 0.9167, 0.4583, 1.0, 0.375, 1.0, 0.4583, 0.9167, 0.5417, 0.9167, 0.5417, 1.0, 0.4583, 1.0, 0.5417, 0.0, 0.4583, 0.0, 0.4583, 0.0, 0.5417, 0.0, 0.375, 0.75, 0.4583, 0.75, 0.4583, 0.75, 0.375, 0.75, 0.2083, 0.75, 0.2917, 0.75, 0.2917, 0.75, 0.2083, 0.75])
me_cube_003.materials.append(mat_skin)
me_cube_003.update()
me_cube_004 = bpy.data.meshes.new('Cube.004')
me_cube_004.from_pydata([(0.8412, 1.116, -2.552), (0.4522, -1.24, 1.089), (0.7821, -1.039, 0.2578), (0.4101, 1.313, -2.552), (1.008, 0.5027, 0.9252), (0.4242, -1.326, 0.3976), (1.104, 0.6274, 0.0006959), (1.034, 0.7744, -2.672), (0.5228, -0.204, 1.585), (0.9297, -0.7868, 0.9559), (0.8664, 0.4098, 1.263), (0.4272, 0.6236, 1.442), (0.5386, 1.058, 0.04798), (0.0, 1.347, -2.499), (1.299, -0.05005, 0.6526), (1.322, -0.01246, -0.06111), (0.5213, 0.9376, 1.133), (1.058, -0.1109, 1.221), (0.6059, 1.247, -2.547), (0.0, 1.006, 1.191), (0.0, -1.379, 0.7352), (0.0, 1.128, 0.06725), (0.0, 0.6857, 1.49), (0.0, -1.311, 1.122), (0.0, -0.2035, 1.627), (0.9682, 0.9337, -2.614), (1.067, 0.7304, -0.7809), (0.5067, 1.092, -0.755), (1.282, 0.1124, -1.025), (0.0, 1.143, -0.7313), (0.5638, 1.008, 0.6126), (1.122, 0.5755, 0.4643), (1.348, -0.09665, 0.2229), (0.0, 1.084, 0.6479), (0.791, 0.7627, 1.066), (0.8465, 0.9034, 0.04849), (0.6518, 0.5275, 1.382), (0.6937, -0.9311, 1.256), (0.7954, -0.1501, 1.493), (1.131, 0.6925, -1.567), (0.7219, 1.137, -1.49), (0.7935, 0.9706, -0.753), (0.8822, 0.8415, 0.5783), (1.206, -0.3579, 0.45), (0.4814, -0.6569, 1.516), (1.216, -0.1523, 0.04548), (1.012, -0.4429, 1.107), (0.0, -0.6864, 1.551), (1.248, -0.3222, 0.1846), (0.7562, -0.5442, 1.447), (0.0, 1.27, -1.434), (1.177, 0.4695, -1.663), (0.4808, 0.2568, 1.543), (1.183, 0.2203, 0.8115), (1.26, 0.2769, -0.08023), (0.9625, 0.1983, 1.255), (0.4308, 1.231, -1.527), (0.0, 0.3008, 1.582), (1.223, 0.3993, -0.9023), (1.268, 0.2552, 0.3385), (1.01, 0.9498, -1.473), (0.7202, 0.2262, 1.469), (0.7032, 1.268, -3.42), (0.3769, 1.359, -3.478), (0.9314, 0.9697, -3.239), (0.0, 1.342, -3.471), (0.5672, 1.309, -3.459), (0.8927, 1.11, -3.293), (0.9942, -0.6985, 0.3539), (0.4668, -0.9485, 1.302), (0.9708, -0.6149, 1.032), (0.0, -0.9986, 1.336), (0.725, -0.7376, 1.352), (1.063, -0.228, 0.5676), (0.9197, -0.6866, 0.6281), (1.094, -0.5237, -0.02039), (1.022, -0.7665, -0.07058), (0.9731, -0.4363, -0.9045), (0.9281, -0.5707, -0.9705), (0.7099, -0.3862, -1.241), (0.706, -0.3966, -1.244), (0.9507, -0.6649, 0.3916), (1.068, -0.289, 0.371), (1.021, -0.6659, -0.5217), (1.079, -0.4709, -0.4814)], [], [(40, 60, 0, 18), (42, 34, 4, 31), (53, 4, 10, 55), (41, 35, 6, 26), (33, 19, 16, 30), (5, 2, 9, 37, 1), (72, 69, 1, 37), (61, 52, 8, 38), (58, 54, 15, 28), (43, 14, 17, 46), (27, 41, 40, 56), (59, 53, 14, 32), (20, 5, 1, 23), (52, 57, 24, 8), (16, 19, 22, 11), (69, 71, 23, 1), (29, 21, 12, 27), (34, 16, 11, 36), (58, 28, 51, 39), (26, 58, 39, 60), (39, 51, 7, 25), (54, 59, 32, 15), (21, 33, 30, 12), (35, 42, 31, 6), (12, 30, 42, 35), (60, 39, 25, 0), (4, 34, 36, 10), (25, 7, 64, 67), (55, 61, 38, 17), (70, 72, 37, 9), (27, 12, 35, 41), (30, 16, 34, 42), (17, 38, 49, 46), (15, 32, 48, 45), (8, 24, 47, 44), (68, 43, 46, 70), (38, 8, 44, 49), (32, 14, 43, 48), (10, 36, 61, 55), (41, 26, 60, 40), (6, 31, 59, 54), (50, 56, 3, 13), (11, 22, 57, 52), (31, 4, 53, 59), (56, 40, 18, 3), (26, 6, 54, 58), (36, 11, 52, 61), (14, 53, 55, 17), (29, 27, 56, 50), (3, 18, 66, 63), (0, 25, 67, 62), (18, 0, 62, 66), (13, 3, 63, 65), (2, 68, 70, 9), (46, 49, 72, 70), (44, 47, 71, 69), (49, 44, 69, 72), (48, 43, 68), (81, 76, 75, 82), (83, 78, 77, 84), (78, 80, 79, 77), (74, 81, 82, 73), (76, 83, 84, 75)])
me_cube_004.polygons.foreach_set('material_index', [1, 1, 1, 1, 1, 1, 1, 1, 1, 1, 1, 1, 1, 1, 1, 1, 1, 1, 1, 1, 1, 1, 1, 1, 1, 1, 1, 1, 1, 1, 1, 1, 1, 1, 1, 1, 1, 1, 1, 1, 1, 1, 1, 1, 1, 1, 1, 1, 1, 1, 1, 1, 1, 1, 1, 1, 1, 1, 1, 1, 1, 1, 1])
_uv = me_cube_004.uv_layers.new(name='UVMap')
_uv.uv.foreach_set('vector', [0.4375, 0.4511, 0.4375, 0.5, 0.4375, 0.5, 0.4375, 0.4511, 0.5625, 0.4511, 0.625, 0.4511, 0.625, 0.5, 0.5625, 0.5, 0.625, 0.5625, 0.625, 0.5, 0.625, 0.5, 0.625, 0.5625, 0.4375, 0.4511, 0.5, 0.4511, 0.5, 0.5, 0.4375, 0.5, 0.5625, 0.375, 0.625, 0.375, 0.625, 0.4375, 0.5625, 0.4375, 0.625, 0.8125, 0.625, 0.75, 0.625, 0.75, 0.625, 0.7989, 0.625, 0.8125, 0.6739, 0.7188, 0.6875, 0.7188, 0.6875, 0.75, 0.6739, 0.75, 0.6739, 0.5625, 0.6875, 0.5625, 0.6875, 0.625, 0.6739, 0.625, 0.4375, 0.5625, 0.5, 0.5625, 0.5, 0.625, 0.4375, 0.625, 0.625, 0.6875, 0.625, 0.625, 0.625, 0.625, 0.625, 0.6875, 0.4375, 0.4375, 0.4375, 0.4511, 0.4375, 0.4511, 0.4375, 0.4375, 0.5625, 0.5625, 0.625, 0.5625, 0.625, 0.625, 0.5625, 0.625, 0.625, 0.875, 0.625, 0.8125, 0.625, 0.8125, 0.625, 0.875, 0.6875, 0.5625, 0.75, 0.5625, 0.75, 0.625, 0.6875, 0.625, 0.625, 0.4375, 0.625, 0.375, 0.625, 0.375, 0.625, 0.4375, 0.6875, 0.7188, 0.75, 0.7188, 0.75, 0.75, 0.6875, 0.75, 0.4375, 0.375, 0.5, 0.375, 0.5, 0.4375, 0.4375, 0.4375, 0.625, 0.4511, 0.625, 0.4375, 0.625, 0.4375, 0.625, 0.4511, 0.4375, 0.5625, 0.4375, 0.625, 0.4375, 0.625, 0.4375, 0.5625, 0.4375, 0.5, 0.4375, 0.5625, 0.4375, 0.5625, 0.4375, 0.5, 0.4375, 0.5625, 0.4375, 0.625, 0.4375, 0.625, 0.4375, 0.5625, 0.5, 0.5625, 0.5625, 0.5625, 0.5625, 0.625, 0.5, 0.625, 0.5, 0.375, 0.5625, 0.375, 0.5625, 0.4375, 0.5, 0.4375, 0.5, 0.4511, 0.5625, 0.4511, 0.5625, 0.5, 0.5, 0.5, 0.5, 0.4375, 0.5625, 0.4375, 0.5625, 0.4511, 0.5, 0.4511, 0.4375, 0.5, 0.4375, 0.5625, 0.4375, 0.5625, 0.4375, 0.5, 0.625, 0.5, 0.625, 0.4511, 0.625, 0.4511, 0.625, 0.5, 0.4375, 0.5625, 0.4375, 0.625, 0.4375, 0.625, 0.4375, 0.5625, 0.625, 0.5625, 0.6739, 0.5625, 0.6739, 0.625, 0.625, 0.625, 0.625, 0.7188, 0.6739, 0.7188, 0.6739, 0.75, 0.625, 0.75, 0.4375, 0.4375, 0.5, 0.4375, 0.5, 0.4511, 0.4375, 0.4511, 0.5625, 0.4375, 0.625, 0.4375, 0.625, 0.4511, 0.5625, 0.4511, 0.625, 0.625, 0.6739, 0.625, 0.6739, 0.6875, 0.625, 0.6875, 0.5, 0.625, 0.5625, 0.625, 0.5625, 0.6875, 0.5, 0.6875, 0.6875, 0.625, 0.75, 0.625, 0.75, 0.6875, 0.6875, 0.6875, 0.625, 0.7188, 0.625, 0.6875, 0.625, 0.6875, 0.625, 0.7188, 0.6739, 0.625, 0.6875, 0.625, 0.6875, 0.6875, 0.6739, 0.6875, 0.5625, 0.625, 0.625, 0.625, 0.625, 0.6875, 0.5625, 0.6875, 0.625, 0.5, 0.6739, 0.5, 0.6739, 0.5625, 0.625, 0.5625, 0.4375, 0.4511, 0.4375, 0.5, 0.4375, 0.5, 0.4375, 0.4511, 0.5, 0.5, 0.5625, 0.5, 0.5625, 0.5625, 0.5, 0.5625, 0.4375, 0.375, 0.4375, 0.4375, 0.4375, 0.4375, 0.4375, 0.375, 0.6875, 0.5, 0.75, 0.5, 0.75, 0.5625, 0.6875, 0.5625, 0.5625, 0.5, 0.625, 0.5, 0.625, 0.5625, 0.5625, 0.5625, 0.4375, 0.4375, 0.4375, 0.4511, 0.4375, 0.4511, 0.4375, 0.4375, 0.4375, 0.5, 0.5, 0.5, 0.5, 0.5625, 0.4375, 0.5625, 0.6739, 0.5, 0.6875, 0.5, 0.6875, 0.5625, 0.6739, 0.5625, 0.625, 0.625, 0.625, 0.5625, 0.625, 0.5625, 0.625, 0.625, 0.4375, 0.375, 0.4375, 0.4375, 0.4375, 0.4375, 0.4375, 0.375, 0.4375, 0.4375, 0.4375, 0.4511, 0.4375, 0.4511, 0.4375, 0.4375, 0.4375, 0.5, 0.4375, 0.5625, 0.4375, 0.5625, 0.4375, 0.5, 0.4375, 0.4511, 0.4375, 0.5, 0.4375, 0.5, 0.4375, 0.4511, 0.4375, 0.375, 0.4375, 0.4375, 0.4375, 0.4375, 0.4375, 0.375, 0.625, 0.75, 0.625, 0.7188, 0.625, 0.7188, 0.625, 0.75, 0.625, 0.6875, 0.6739, 0.6875, 0.6739, 0.7188, 0.625, 0.7188, 0.6875, 0.6875, 0.75, 0.6875, 0.75, 0.7188, 0.6875, 0.7188, 0.6739, 0.6875, 0.6875, 0.6875, 0.6875, 0.7188, 0.6739, 0.7188, 0.5625, 0.6875, 0.625, 0.6875, 0.625, 0.7188, 0.0, 0.0, 0.0, 0.0, 0.0, 0.0, 0.0, 0.0, 0.0, 0.0, 0.0, 0.0, 0.0, 0.0, 0.0, 0.0, 0.0, 0.0, 0.0, 0.0, 0.0, 0.0, 0.0, 0.0, 0.0, 0.0, 0.0, 0.0, 0.0, 0.0, 0.0, 0.0, 0.0, 0.0, 0.0, 0.0, 0.0, 0.0, 0.0, 0.0])
me_cube_004.materials.append(mat_material_001)
me_cube_004.materials.append(mat_hair)
me_cube_004.update()
me_plane = bpy.data.meshes.new('Plane')
me_plane.from_pydata([(-1.0, -1.0, 0.0), (1.0, -1.0, 0.0), (-1.0, 1.0, 1.424), (1.0, 1.0, 1.424), (-1.0, 0.7245, 0.0), (-1.0, 1.0, 0.2755), (-1.0, 0.7604, 0.002357), (-1.0, 0.7958, 0.009388), (-1.0, 0.8299, 0.02097), (-1.0, 0.8622, 0.03691), (-1.0, 0.8922, 0.05694), (-1.0, 0.9193, 0.0807), (-1.0, 0.9431, 0.1078), (-1.0, 0.9631, 0.1378), (-1.0, 0.979, 0.1701), (-1.0, 0.9906, 0.2042), (-1.0, 0.9976, 0.2396), (1.0, 1.0, 0.2755), (1.0, 0.7245, 0.0), (1.0, 0.9976, 0.2396), (1.0, 0.9906, 0.2042), (1.0, 0.979, 0.1701), (1.0, 0.9631, 0.1378), (1.0, 0.9431, 0.1078), (1.0, 0.9193, 0.0807), (1.0, 0.8922, 0.05694), (1.0, 0.8622, 0.03691), (1.0, 0.8299, 0.02097), (1.0, 0.7958, 0.009388), (1.0, 0.7604, 0.002357)], [], [(5, 17, 3, 2), (17, 5, 16, 19), (19, 16, 15, 20), (20, 15, 14, 21), (21, 14, 13, 22), (22, 13, 12, 23), (23, 12, 11, 24), (24, 11, 10, 25), (25, 10, 9, 26), (26, 9, 8, 27), (27, 8, 7, 28), (28, 7, 6, 29), (29, 6, 4, 18), (0, 1, 18, 4)])
_uv = me_plane.uv_layers.new(name='UVMap')
_uv.uv.foreach_set('vector', [0.0, 1.0, 1.0, 1.0, 1.0, 1.0, 0.0, 1.0, 1.0, 1.0, 0.0, 1.0, 0.0, 1.0, 1.0, 1.0, 1.0, 1.0, 0.0, 1.0, 0.0, 1.0, 1.0, 1.0, 1.0, 1.0, 0.0, 1.0, 0.0, 1.0, 1.0, 1.0, 1.0, 1.0, 0.0, 1.0, 0.0, 1.0, 1.0, 1.0, 1.0, 1.0, 0.0, 1.0, 0.0, 1.0, 1.0, 1.0, 1.0, 1.0, 0.0, 1.0, 0.0, 1.0, 1.0, 1.0, 1.0, 1.0, 0.0, 1.0, 0.0, 0.9461, 1.0, 0.9461, 1.0, 0.9461, 0.0, 0.9461, 0.0, 0.9311, 1.0, 0.9311, 1.0, 0.9311, 0.0, 0.9311, 0.0, 0.915, 1.0, 0.915, 1.0, 0.915, 0.0, 0.915, 0.0, 0.8979, 1.0, 0.8979, 1.0, 0.8979, 0.0, 0.8979, 0.0, 0.8802, 1.0, 0.8802, 1.0, 0.8802, 0.0, 0.8802, 0.0, 0.8622, 1.0, 0.8622, 0.0, 0.0, 1.0, 0.0, 1.0, 0.8622, 0.0, 0.8622])
me_plane.update()

# ---- objects
ob_cube = bpy.data.objects.new('Cube', me_cube)
ob_camera = bpy.data.objects.new('Camera', cam_camera)
ob_cylinder = bpy.data.objects.new('Cylinder', me_cylinder)
ob_cylinder_001 = bpy.data.objects.new('Cylinder.001', me_cylinder_001)
ob_cube_001 = bpy.data.objects.new('Cube.001', me_cube_002)
ob_cylinder_002 = bpy.data.objects.new('Cylinder.002', me_cylinder_002)
ob_cube_002 = bpy.data.objects.new('Cube.002', me_cube_003)
ob_cube_003 = bpy.data.objects.new('Cube.003', me_cube_004)
ob_area = bpy.data.objects.new('Area', light_area)
ob_area_001 = bpy.data.objects.new('Area.001', light_area_001)
ob_plane = bpy.data.objects.new('Plane', me_plane)
ob_sun = bpy.data.objects.new('Sun', light_sun)
ob_empty = bpy.data.objects.new('Empty', None)
ob_empty_001 = bpy.data.objects.new('Empty.001', None)

# ---- transforms, parenting, visibility, modifiers, constraints
ob_cube.location = (0.0, 0.0, 2.149)
ob_cube.scale = (0.3558, 0.3558, 0.3558)
ob_cube.lock_rotations_4d = False
ob_cube.empty_display_type = 'ARROWS'
ob_cube.lineart.crease_threshold = 0.0
_m = ob_cube.modifiers.new('Mirror', 'MIRROR')
_m.use_clip = True
ob_camera.location = (2.396, -11.31, 2.738)
ob_camera.rotation_euler = (1.513, -1.498e-06, 0.2175)
ob_camera.lock_rotations_4d = False
ob_camera.empty_display_type = 'ARROWS'
ob_camera.color = (0.0, 0.0, 0.0, 0.0)
ob_camera.display_type = 'WIRE'
ob_camera.lineart.crease_threshold = 0.0
ob_cylinder.location = (0.1887, -0.05629, 1.213)
ob_cylinder.scale = (0.1173, 0.1173, 0.1173)
_m = ob_cylinder.modifiers.new('Mirror', 'MIRROR')
_m.mirror_object = ob_cube
ob_cylinder_001.location = (0.2733, -0.05629, 2.615)
ob_cylinder_001.rotation_euler = (4.211e-08, -0.7054, -1.144e-07)
ob_cylinder_001.scale = (0.1173, 0.1173, 0.1173)
_m = ob_cylinder_001.modifiers.new('Mirror', 'MIRROR')
_m.mirror_object = ob_cube
ob_cube_001.location = (0.0, 0.0, 3.319)
ob_cube_001.scale = (0.2964, 0.2964, 0.2964)
_m = ob_cube_001.modifiers.new('Mirror', 'MIRROR')
_m.use_clip = True
ob_cylinder_002.location = (-0.003533, 1.021e-08, 2.968)
ob_cylinder_002.scale = (0.08848, 0.08848, 0.08848)
ob_cube_002.location = (0.3327, -1.659e-08, 3.225)
ob_cube_002.scale = (0.08154, 0.08154, 0.08154)
_m = ob_cube_002.modifiers.new('Mirror', 'MIRROR')
_m.mirror_object = ob_cube_001
ob_cube_003.location = (0.0, 0.0, 3.319)
ob_cube_003.scale = (0.2726, 0.2726, 0.2726)
_m = ob_cube_003.modifiers.new('Mirror', 'MIRROR')
_m.use_clip = True
_m = ob_cube_003.modifiers.new('Solidify', 'SOLIDIFY')
_m.thickness = 0.1
ob_area.location = (-3.344, -0.628, 4.537)
ob_area.rotation_euler = (-0.07544, -1.028, 0.2565)
ob_area_001.location = (-1.655, -5.25, 3.774)
ob_area_001.rotation_euler = (-1.192, -1.12, 2.471)
ob_area_001.scale = (0.874, 0.874, 0.874)
ob_plane.location = (0.0, 0.0, 0.0)
ob_plane.scale = (15.82, 7.08, 7.08)
ob_sun.location = (0.0, 0.0, 0.0)
ob_empty.location = (1.042, -14.92, 1.974)
ob_empty.rotation_euler = (1.571, -0.0, -0.0)
ob_empty.empty_display_type = 'IMAGE'
ob_empty.empty_display_size = 5.0
ob_empty.empty_image_depth = 'BACK'
ob_empty.use_empty_image_alpha = True
ob_empty.empty_image_side = 'FRONT'
ob_empty.color = (1.0, 1.0, 1.0, 0.6972)
ob_empty_001.location = (-10.98, -1.128, 1.974)
ob_empty_001.rotation_euler = (1.571, -0.0, 1.571)
ob_empty_001.empty_display_type = 'IMAGE'
ob_empty_001.empty_display_size = 5.0
ob_empty_001.empty_image_depth = 'BACK'
ob_empty_001.use_empty_image_alpha = True
ob_empty_001.empty_image_side = 'FRONT'
ob_empty_001.color = (1.0, 1.0, 1.0, 0.7615)

# ---- collection membership
col_collection.objects.link(ob_cube)
col_collection.objects.link(ob_camera)
col_collection.objects.link(ob_cylinder)
col_collection.objects.link(ob_cylinder_001)
col_collection.objects.link(ob_cube_001)
col_collection.objects.link(ob_cylinder_002)
col_collection.objects.link(ob_cube_002)
col_collection.objects.link(ob_cube_003)
col_collection.objects.link(ob_area)
col_collection.objects.link(ob_area_001)
col_collection.objects.link(ob_plane)
col_collection.objects.link(ob_sun)
col_references.objects.link(ob_empty)
col_references.objects.link(ob_empty_001)
def _layer_coll(name, lc=None):
    lc = lc or bpy.context.view_layer.layer_collection
    for c in lc.children:
        if c.name == name: return c
        r = _layer_coll(name, c)
        if r: return r
_layer_coll('References').exclude = True

# ---- scene / render settings (as saved in the file)
scene.camera = ob_camera
scene.frame_start = 1; scene.frame_end = 1; scene.frame_set(0)
scene.render.engine = 'CYCLES'
scene.cycles.samples = 15
bpy.context.view_layer.update()
